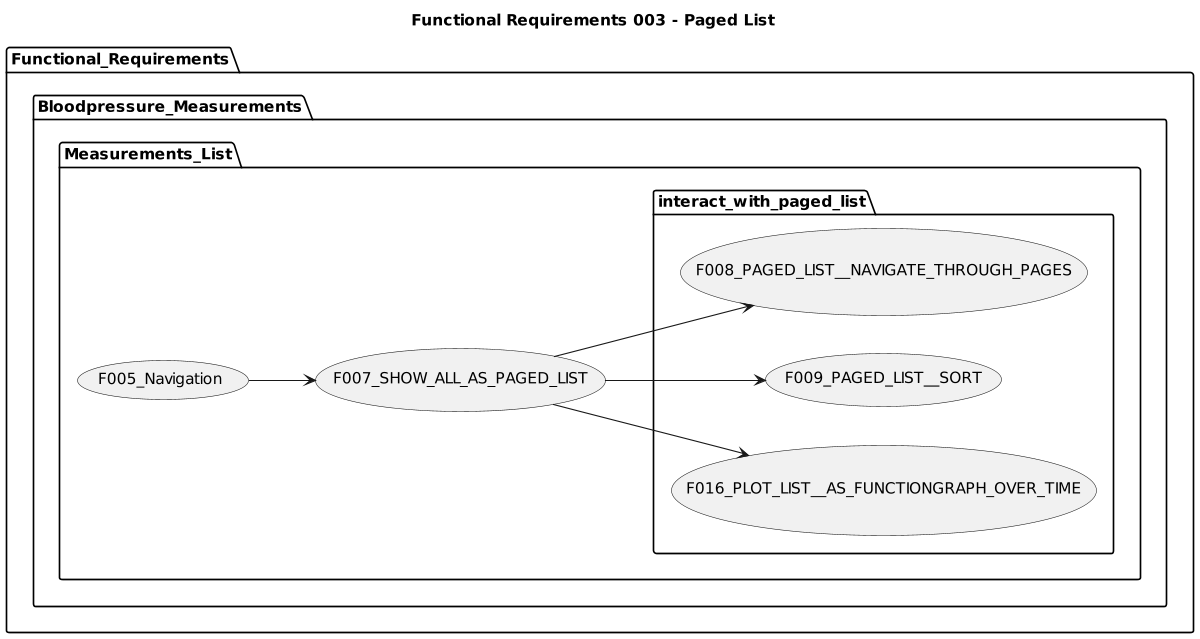

The diagram above was rendered by PlantUML. Its source (embedded in the PNG):
@startuml

title Functional Requirements 003 - Paged List

left to right direction
'top to bottom direction

'https://plantuml.com/use-case-diagram

scale 1200 width

package Functional_Requirements {

    package Bloodpressure_Measurements {
        package Measurements_List {
            (F005_Navigation) --> (F007_SHOW_ALL_AS_PAGED_LIST)
            package interact_with_paged_list {
                (F007_SHOW_ALL_AS_PAGED_LIST) --> (F008_PAGED_LIST__NAVIGATE_THROUGH_PAGES)
                (F007_SHOW_ALL_AS_PAGED_LIST) --> (F009_PAGED_LIST__SORT)
                (F007_SHOW_ALL_AS_PAGED_LIST) --> (F016_PLOT_LIST__AS_FUNCTIONGRAPH_OVER_TIME)
            }
        }
      }
}
@enduml